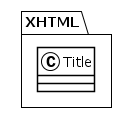

The diagram above was rendered by PlantUML. Its source (embedded in the PNG):
@startuml
!theme plain
package XHTML {
class Title {
}
}
@enduml